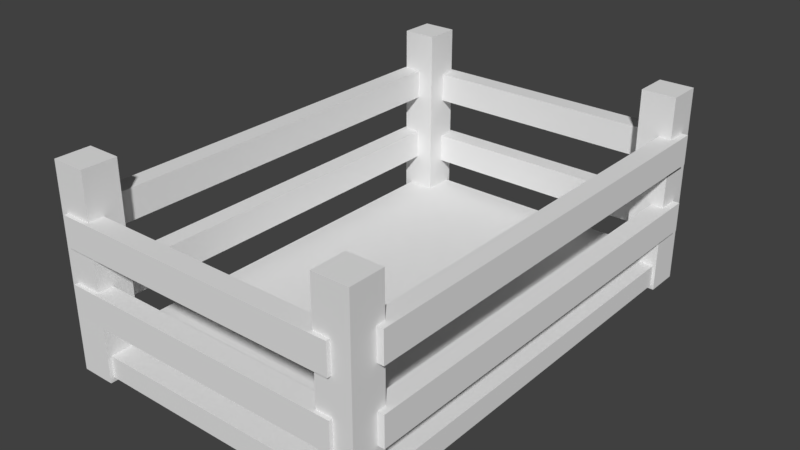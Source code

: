 # Source: startmenuKiste.blend  (saved by Blender 2.79.0; exported with 4.5.12 LTS)
import bpy
from mathutils import Matrix  # noqa: F401  (used for matrix-valued properties, if any)

bpy.ops.wm.read_factory_settings(use_empty=True)
scene = bpy.context.scene
scene.name = 'Scene'

# ---- collections
col_collection_1 = bpy.data.collections.new('Collection 1'); scene.collection.children.link(col_collection_1)

# ---- world
world_world = bpy.data.worlds.new('World'); scene.world = world_world
world_world.color = (0.05088, 0.05088, 0.05088)
world_world.use_sun_shadow = False
world_world.sun_shadow_jitter_overblur = 0.0
world_world.cycles.sampling_method = 'MANUAL'

# ---- meshes
me_cube_006 = bpy.data.meshes.new('Cube.006')
me_cube_006.from_pydata([(-1.0, -1.0, -1.0), (-1.0, -1.0, 1.0), (-1.0, 1.0, -1.0), (-1.0, 1.0, 1.0), (1.0, -1.0, -1.0), (1.0, -1.0, 1.0), (1.0, 1.0, -1.0), (1.0, 1.0, 1.0), (-3.277, -1.118, -5.006), (-3.277, -1.118, 8.442), (-3.277, -0.9587, -5.006), (-3.277, -0.9587, 8.442), (0.3307, -1.118, -5.006), (0.3307, -1.118, 8.442), (0.3307, -0.9587, -5.006), (0.3307, -0.9587, 8.442), (-31.77, -1.099, -4.73), (-31.77, -1.099, -3.275), (-31.77, 1.046, -4.73), (-31.77, 1.046, -3.275), (-0.02668, -1.099, -4.73), (-0.02668, -1.099, -3.275), (-0.02668, 1.046, -4.73), (-0.02668, 1.046, -3.275), (-32.53, -1.118, -5.006), (-32.53, -1.118, 8.442), (-32.53, -0.9587, -5.006), (-32.53, -0.9587, 8.442), (-28.93, -1.118, -5.006), (-28.93, -1.118, 8.442), (-28.93, -0.9587, -5.006), (-28.93, -0.9587, 8.442), (-32.53, 0.9068, -5.006), (-32.53, 0.9068, 8.442), (-32.53, 1.066, -5.006), (-32.53, 1.066, 8.442), (-28.93, 0.9068, -5.006), (-28.93, 0.9068, 8.442), (-28.93, 1.066, -5.006), (-28.93, 1.066, 8.442), (-3.311, 0.9068, -5.006), (-3.311, 0.9068, 8.442), (-3.311, 1.066, -5.006), (-3.311, 1.066, 8.442), (0.2962, 0.9068, -5.006), (0.2962, 0.9068, 8.442), (0.2962, 1.066, -5.006), (0.2962, 1.066, 8.442), (-1.0, -1.0, 3.696), (-1.0, -1.0, 5.696), (-1.0, 1.0, 3.696), (-1.0, 1.0, 5.696), (1.0, -1.0, 3.696), (1.0, -1.0, 5.696), (1.0, 1.0, 3.696), (1.0, 1.0, 5.696), (-32.76, -1.0, 3.696), (-32.76, -1.0, 5.696), (-32.76, 1.0, 3.696), (-32.76, 1.0, 5.696), (-30.76, -1.0, 3.696), (-30.76, -1.0, 5.696), (-30.76, 1.0, 3.696), (-30.76, 1.0, 5.696), (-32.84, -1.0, -1.0), (-32.84, -1.0, 1.0), (-32.84, 1.0, -1.0), (-32.84, 1.0, 1.0), (-30.84, -1.0, -1.0), (-30.84, -1.0, 1.0), (-30.84, 1.0, -1.0), (-30.84, 1.0, 1.0), (-1.605, -1.136, -1.0), (-1.605, -1.136, 1.0), (-31.75, -1.136, -1.0), (-31.75, -1.136, 1.0), (-1.605, -1.048, -1.0), (-1.605, -1.048, 1.0), (-31.75, -1.048, -1.0), (-31.75, -1.048, 1.0), (-1.605, -1.136, 3.352), (-1.605, -1.136, 5.352), (-31.75, -1.136, 3.352), (-31.75, -1.136, 5.352), (-1.605, -1.048, 3.352), (-1.605, -1.048, 5.352), (-31.75, -1.048, 3.352), (-31.75, -1.048, 5.352), (-1.605, 0.9965, 3.352), (-1.605, 0.9965, 5.352), (-31.75, 0.9965, 3.352), (-31.75, 0.9965, 5.352), (-1.605, 1.085, 3.352), (-1.605, 1.085, 5.352), (-31.75, 1.085, 3.352), (-31.75, 1.085, 5.352), (-1.605, 0.9965, -1.416), (-1.605, 0.9965, 0.584), (-31.75, 0.9965, -1.416), (-31.75, 0.9965, 0.584), (-1.605, 1.085, -1.416), (-1.605, 1.085, 0.584), (-31.75, 1.085, -1.416), (-31.75, 1.085, 0.584)], [], [(0, 1, 3, 2), (2, 3, 7, 6), (6, 7, 5, 4), (4, 5, 1, 0), (2, 6, 4, 0), (7, 3, 1, 5), (8, 9, 11, 10), (10, 11, 15, 14), (14, 15, 13, 12), (12, 13, 9, 8), (10, 14, 12, 8), (15, 11, 9, 13), (16, 17, 19, 18), (18, 19, 23, 22), (22, 23, 21, 20), (20, 21, 17, 16), (18, 22, 20, 16), (23, 19, 17, 21), (24, 25, 27, 26), (26, 27, 31, 30), (30, 31, 29, 28), (28, 29, 25, 24), (26, 30, 28, 24), (31, 27, 25, 29), (32, 33, 35, 34), (34, 35, 39, 38), (38, 39, 37, 36), (36, 37, 33, 32), (34, 38, 36, 32), (39, 35, 33, 37), (40, 41, 43, 42), (42, 43, 47, 46), (46, 47, 45, 44), (44, 45, 41, 40), (42, 46, 44, 40), (47, 43, 41, 45), (48, 49, 51, 50), (50, 51, 55, 54), (54, 55, 53, 52), (52, 53, 49, 48), (50, 54, 52, 48), (55, 51, 49, 53), (56, 57, 59, 58), (58, 59, 63, 62), (62, 63, 61, 60), (60, 61, 57, 56), (58, 62, 60, 56), (63, 59, 57, 61), (64, 65, 67, 66), (66, 67, 71, 70), (70, 71, 69, 68), (68, 69, 65, 64), (66, 70, 68, 64), (71, 67, 65, 69), (72, 73, 75, 74), (74, 75, 79, 78), (78, 79, 77, 76), (76, 77, 73, 72), (74, 78, 76, 72), (79, 75, 73, 77), (80, 81, 83, 82), (82, 83, 87, 86), (86, 87, 85, 84), (84, 85, 81, 80), (82, 86, 84, 80), (87, 83, 81, 85), (88, 89, 91, 90), (90, 91, 95, 94), (94, 95, 93, 92), (92, 93, 89, 88), (90, 94, 92, 88), (95, 91, 89, 93), (96, 97, 99, 98), (98, 99, 103, 102), (102, 103, 101, 100), (100, 101, 97, 96), (98, 102, 100, 96), (103, 99, 97, 101)])
_uv = me_cube_006.uv_layers.new(name='UVMap')
_uv.uv.foreach_set('vector', [0.6791, 0.959, 0.6766, 0.959, 0.6766, 0.9562, 0.6791, 0.9562, 0.6742, 0.959, 0.6717, 0.959, 0.6717, 0.9562, 0.6742, 0.9562, 0.6717, 0.959, 0.6693, 0.959, 0.6693, 0.9562, 0.6717, 0.9562, 0.6693, 0.9619, 0.6693, 0.959, 0.6717, 0.959, 0.6717, 0.9619, 0.6547, 0.9637, 0.6523, 0.9637, 0.6523, 0.9608, 0.6547, 0.9608, 0.6498, 0.9608, 0.6498, 0.9637, 0.6474, 0.9637, 0.6474, 0.9608, 0.8615, 0.9376, 0.8615, 0.9183, 0.8617, 0.9183, 0.8617, 0.9376, 0.8481, 0.9569, 0.8481, 0.9376, 0.8525, 0.9376, 0.8525, 0.9569, 0.8621, 0.9183, 0.8621, 0.9376, 0.8619, 0.9376, 0.8619, 0.9183, 0.8393, 0.9376, 0.8393, 0.9183, 0.8437, 0.9183, 0.8437, 0.9376, 0.6825, 0.9613, 0.6825, 0.9562, 0.6827, 0.9562, 0.6827, 0.9613, 0.8555, 0.9569, 0.8555, 0.9621, 0.8553, 0.9621, 0.8553, 0.9569, 0.7799, 0.9523, 0.777, 0.9523, 0.777, 0.9473, 0.7799, 0.9473, 0.792, 0.9869, 0.7892, 0.9869, 0.7892, 0.9128, 0.792, 0.9128, 0.7799, 0.9473, 0.7827, 0.9473, 0.7827, 0.9523, 0.7799, 0.9523, 0.7863, 0.9128, 0.7892, 0.9128, 0.7892, 0.9869, 0.7863, 0.9869, 0.8415, 0.9652, 0.8415, 0.8911, 0.8458, 0.8911, 0.8458, 0.9652, 0.85, 0.8911, 0.85, 0.9652, 0.8458, 0.9652, 0.8458, 0.8911, 0.8617, 0.9376, 0.8617, 0.9183, 0.8619, 0.9183, 0.8619, 0.9376, 0.8525, 0.9569, 0.8525, 0.9376, 0.8569, 0.9376, 0.8569, 0.9569, 0.8619, 0.9376, 0.8619, 0.9569, 0.8617, 0.9569, 0.8617, 0.9376, 0.6757, 0.9368, 0.6757, 0.9175, 0.6801, 0.9175, 0.6801, 0.9368, 0.6821, 0.9613, 0.6821, 0.9562, 0.6823, 0.9562, 0.6823, 0.9613, 0.8543, 0.9569, 0.8543, 0.9621, 0.8541, 0.9621, 0.8541, 0.9569, 0.8613, 0.9569, 0.8613, 0.9376, 0.8615, 0.9376, 0.8615, 0.9569, 0.8437, 0.9569, 0.8437, 0.9376, 0.8481, 0.9376, 0.8481, 0.9569, 0.8617, 0.9376, 0.8617, 0.9569, 0.8615, 0.9569, 0.8615, 0.9376, 0.8525, 0.9376, 0.8525, 0.9183, 0.8569, 0.9183, 0.8569, 0.9376, 0.6819, 0.9613, 0.6819, 0.9562, 0.6821, 0.9562, 0.6821, 0.9613, 0.8541, 0.9569, 0.8541, 0.9621, 0.8539, 0.9621, 0.8539, 0.9569, 0.8613, 0.9376, 0.8613, 0.9183, 0.8615, 0.9183, 0.8615, 0.9376, 0.8481, 0.9183, 0.8481, 0.9376, 0.8437, 0.9376, 0.8437, 0.9183, 0.8621, 0.9376, 0.8621, 0.9569, 0.8619, 0.9569, 0.8619, 0.9376, 0.8393, 0.9569, 0.8393, 0.9376, 0.8437, 0.9376, 0.8437, 0.9569, 0.6827, 0.9613, 0.6827, 0.9562, 0.6828, 0.9562, 0.6828, 0.9613, 0.8549, 0.9569, 0.8549, 0.9621, 0.8547, 0.9621, 0.8547, 0.9569, 0.6766, 0.959, 0.6742, 0.959, 0.6742, 0.9562, 0.6766, 0.9562, 0.6742, 0.9619, 0.6742, 0.959, 0.6766, 0.959, 0.6766, 0.9619, 0.6585, 0.9324, 0.656, 0.9324, 0.656, 0.9296, 0.6585, 0.9296, 0.6766, 0.9619, 0.6766, 0.959, 0.6791, 0.959, 0.6791, 0.9619, 0.6547, 0.9608, 0.6571, 0.9608, 0.6571, 0.9637, 0.6547, 0.9637, 0.6523, 0.9608, 0.6523, 0.9637, 0.6498, 0.9637, 0.6498, 0.9608, 0.6571, 0.9034, 0.6531, 0.9034, 0.6531, 0.8987, 0.6571, 0.8987, 0.6791, 0.959, 0.6791, 0.9562, 0.6815, 0.9562, 0.6815, 0.959, 0.665, 0.9034, 0.661, 0.9034, 0.661, 0.8987, 0.665, 0.8987, 0.6596, 0.9637, 0.6596, 0.9608, 0.662, 0.9608, 0.662, 0.9637, 0.669, 0.9005, 0.6729, 0.9005, 0.6729, 0.9052, 0.669, 0.9052, 0.6927, 0.8958, 0.6927, 0.9005, 0.6888, 0.9005, 0.6888, 0.8958, 0.6742, 0.9619, 0.6717, 0.9619, 0.6717, 0.959, 0.6742, 0.959, 0.6742, 0.9648, 0.6717, 0.9648, 0.6717, 0.9619, 0.6742, 0.9619, 0.6693, 0.959, 0.6669, 0.959, 0.6669, 0.9562, 0.6693, 0.9562, 0.6742, 0.9648, 0.6742, 0.9619, 0.6766, 0.9619, 0.6766, 0.9648, 0.6644, 0.9608, 0.6669, 0.9608, 0.6669, 0.9637, 0.6644, 0.9637, 0.6717, 0.9619, 0.6717, 0.9648, 0.6693, 0.9648, 0.6693, 0.9619, 0.6644, 0.9608, 0.662, 0.9608, 0.662, 0.9175, 0.6644, 0.9175, 0.6815, 0.9642, 0.6815, 0.9613, 0.6816, 0.9613, 0.6816, 0.9642, 0.6596, 0.9608, 0.6571, 0.9608, 0.6571, 0.9175, 0.6596, 0.9175, 0.6804, 0.9619, 0.6804, 0.9648, 0.6803, 0.9648, 0.6803, 0.9619, 0.6883, 0.9608, 0.6882, 0.9608, 0.6882, 0.9175, 0.6883, 0.9175, 0.6886, 0.9608, 0.6885, 0.9608, 0.6885, 0.9175, 0.6886, 0.9175, 0.6523, 0.9175, 0.6547, 0.9175, 0.6547, 0.9608, 0.6523, 0.9608, 0.6818, 0.9642, 0.6818, 0.9613, 0.6819, 0.9613, 0.6819, 0.9642, 0.6523, 0.9608, 0.6498, 0.9608, 0.6498, 0.9175, 0.6523, 0.9175, 0.682, 0.9613, 0.682, 0.9642, 0.6819, 0.9642, 0.6819, 0.9613, 0.6884, 0.9608, 0.6883, 0.9608, 0.6883, 0.9175, 0.6884, 0.9175, 0.6882, 0.9608, 0.6881, 0.9608, 0.6881, 0.9175, 0.6882, 0.9175, 0.6547, 0.9175, 0.6571, 0.9175, 0.6571, 0.9608, 0.6547, 0.9608, 0.6816, 0.9642, 0.6816, 0.9613, 0.6817, 0.9613, 0.6817, 0.9642, 0.6498, 0.9608, 0.6474, 0.9608, 0.6474, 0.9175, 0.6498, 0.9175, 0.6803, 0.9619, 0.6803, 0.9648, 0.6802, 0.9648, 0.6802, 0.9619, 0.6885, 0.9608, 0.6884, 0.9608, 0.6884, 0.9175, 0.6885, 0.9175, 0.6886, 0.9175, 0.6887, 0.9175, 0.6887, 0.9608, 0.6886, 0.9608, 0.6669, 0.9608, 0.6644, 0.9608, 0.6644, 0.9175, 0.6669, 0.9175, 0.6817, 0.9642, 0.6817, 0.9613, 0.6818, 0.9613, 0.6818, 0.9642, 0.662, 0.9608, 0.6596, 0.9608, 0.6596, 0.9175, 0.662, 0.9175, 0.682, 0.9642, 0.682, 0.9613, 0.6821, 0.9613, 0.6821, 0.9642, 0.6881, 0.9608, 0.688, 0.9608, 0.688, 0.9175, 0.6881, 0.9175, 0.6887, 0.9175, 0.6889, 0.9175, 0.6889, 0.9608, 0.6887, 0.9608])
me_cube_006.use_remesh_preserve_volume = False
me_cube_006.use_remesh_preserve_attributes = False
me_cube_006.use_mirror_vertex_groups = False
me_cube_006.update()

# ---- objects
ob_cube_005 = bpy.data.objects.new('Cube.005', me_cube_006)

# ---- transforms, parenting, visibility, modifiers, constraints
ob_cube_005.location = (1.359, -0.06799, 0.1685)
ob_cube_005.scale = (0.09043, 2.047, 0.1405)
ob_cube_005.lineart.crease_threshold = 0.0

# ---- collection membership
col_collection_1.objects.link(ob_cube_005)

# ---- scene / render settings (as saved in the file)
scene.frame_start = 1; scene.frame_end = 250; scene.frame_set(1)
scene.render.engine = 'BLENDER_EEVEE_NEXT'
scene.render.resolution_percentage = 50
scene.render.dither_intensity = 0.0
scene.cycles.use_denoising = False
scene.cycles.samples = 128
scene.cycles.sampling_pattern = 'TABULATED_SOBOL'
scene.cycles.use_adaptive_sampling = False
scene.cycles.use_light_tree = False
scene.cycles.blur_glossy = 0.0
scene.cycles.sample_clamp_indirect = 0.0
scene.view_settings.view_transform = 'Standard'
bpy.context.view_layer.update()

# ---- added for rendering (the .blend has no active camera and no usable light): camera, sun
cam_auto = bpy.data.cameras.new('AutoCamera')
cam_auto.lens = 50.0
cam_auto.sensor_width = 36.0
cam_auto.clip_end = 1000.0
ob_auto_camera = bpy.data.objects.new('AutoCamera', cam_auto)
scene.collection.objects.link(ob_auto_camera)
ob_auto_camera.location = (5.28222, -6.55641, 4.70055)
ob_auto_camera.rotation_euler = (1.09748, -7.21219e-08, 0.694738)
scene.camera = ob_auto_camera
light_auto_sun = bpy.data.lights.new('AutoSun', 'SUN')
light_auto_sun.energy = 3.0
light_auto_sun.angle = 0.0523599
ob_auto_sun = bpy.data.objects.new('AutoSun', light_auto_sun)
scene.collection.objects.link(ob_auto_sun)
ob_auto_sun.rotation_euler = (0.872665, 0.174533, 0.523599)
bpy.context.view_layer.update()
